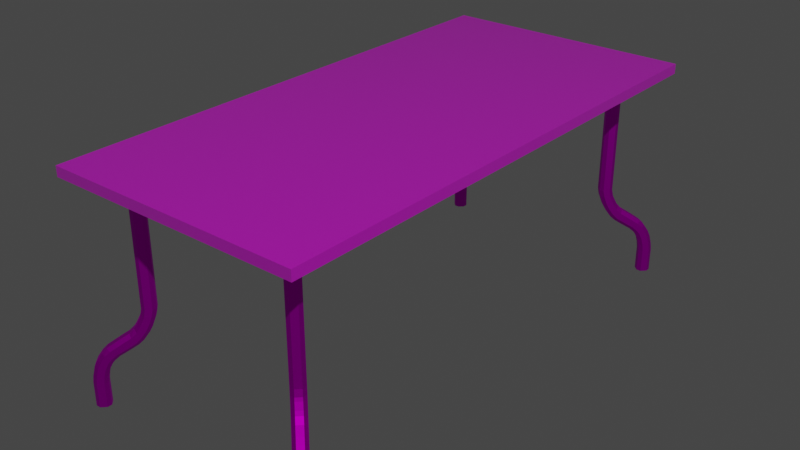 # Source: TableCabinet.blend  (saved by Blender 2.93.20; exported with 4.5.12 LTS)
import bpy
from mathutils import Matrix  # noqa: F401  (used for matrix-valued properties, if any)

bpy.ops.wm.read_factory_settings(use_empty=True)
scene = bpy.context.scene
scene.name = 'Scene'

# ---- collections
col_collection = bpy.data.collections.new('Collection'); scene.collection.children.link(col_collection)

# ---- images (referenced by path relative to the original .blend; pixels are not part of the script)
import os
ASSET_DIR = os.environ.get("B2B_ASSET_DIR", "")  # directory of the original .blend (textures are referenced by path, not embedded)
HERE = os.path.dirname(os.path.abspath(__file__))  # packed textures are extracted next to this script under _unpacked/

def load_image(name, relpath, width, height, colorspace="sRGB"):
    """Load a texture the original file referenced (path relative to the .blend, or extracted next to this script)."""
    p = next((c for c in (os.path.join(HERE, relpath), os.path.join(ASSET_DIR, relpath)) if relpath and os.path.exists(c)), "")
    if p:
        img = bpy.data.images.load(p, check_existing=True)
        img.name = name
    else:  # same state as the original file: an image datablock whose file is absent (Cycles renders it pink)
        img = bpy.data.images.new(name, width, height)
        img.source = "FILE"
        img.filepath = "//" + (relpath or name)
    img.colorspace_settings.name = colorspace
    return img
img_keramic_jpg = load_image('keramic.jpg', 'keramic.jpg', 1024, 1024, 'sRGB')
img_tablesurface_001 = load_image('TableSurface.001', '_unpacked/TableSurface.3ec39d5f.png', 1024, 1024, 'sRGB')
img_metal_jpg = load_image('metal.jpg', 'metal.jpg', 1024, 1024, 'sRGB')
img_tablelegs_001 = load_image('TableLegs.001', '_unpacked/TableLegs.19e9b6f4.png', 1024, 1024, 'sRGB')

# ---- materials (node trees are filled in below, after node groups)
mat_keramicsurface = bpy.data.materials.new('KeramicSurface')
mat_metallegs = bpy.data.materials.new('MetalLegs')

# ---- material node trees
mat_keramicsurface.use_nodes = True; mat_keramicsurface.node_tree.nodes.clear()
_N = mat_keramicsurface.node_tree.nodes; _L = mat_keramicsurface.node_tree.links
n0 = _N.new('ShaderNodeBsdfPrincipled'); n0.name = 'Principled BSDF'; n0.location = (10, 300)
n0.distribution = 'GGX'
n0.subsurface_method = 'BURLEY'
n0.inputs[2].default_value = 0.4339
n0.inputs[3].default_value = 1.45
n0.inputs[13].default_value = 1.0
n0.inputs[24].default_value = 0.1256
n0.inputs[27].default_value = (0.0, 0.0, 0.0, 1.0)
n0.inputs[28].default_value = 1.0
n1 = _N.new('ShaderNodeOutputMaterial'); n1.name = 'Material Output'; n1.location = (300, 300)
n2 = _N.new('ShaderNodeTexImage'); n2.name = 'Image Texture'; n2.location = (-280, 275)
n2.image = img_keramic_jpg
n3 = _N.new('ShaderNodeTexImage'); n3.name = 'Image Texture.001'; n3.location = (-442, -70)
n3.image = img_tablesurface_001
n4 = _N.new('ShaderNodeMix'); n4.name = 'Mix'; n4.location = (-160, 180)
n4.data_type = 'RGBA'
n4.inputs[0].default_value = 0.2149
n4.inputs[6].default_value = (1.0, 1.0, 1.0, 1.0)
_L.new(n0.outputs[0], n1.inputs[0])
_L.new(n2.outputs[0], n0.inputs[0])
_L.new(n2.outputs[0], n4.inputs[7])
_L.new(n4.outputs[2], n0.inputs[14])
n1.is_active_output = True
mat_metallegs.use_nodes = True; mat_metallegs.node_tree.nodes.clear()
_N = mat_metallegs.node_tree.nodes; _L = mat_metallegs.node_tree.links
n0 = _N.new('ShaderNodeBsdfPrincipled'); n0.name = 'Principled BSDF'; n0.location = (10, 300)
n0.distribution = 'GGX'
n0.subsurface_method = 'BURLEY'
n0.inputs[1].default_value = 1.0
n0.inputs[2].default_value = 0.624
n0.inputs[3].default_value = 1.45
n0.inputs[13].default_value = 1.0
n0.inputs[27].default_value = (0.0, 0.0, 0.0, 1.0)
n0.inputs[28].default_value = 1.0
n1 = _N.new('ShaderNodeOutputMaterial'); n1.name = 'Material Output'; n1.location = (300, 300)
n2 = _N.new('ShaderNodeTexImage'); n2.name = 'Image Texture'; n2.location = (-280, 275)
n2.image = img_metal_jpg
n3 = _N.new('ShaderNodeTexImage'); n3.name = 'Image Texture.001'; n3.location = (-394, -43)
n3.image = img_tablelegs_001
_L.new(n0.outputs[0], n1.inputs[0])
_L.new(n2.outputs[0], n0.inputs[0])
n1.is_active_output = True

# ---- world
world_world = bpy.data.worlds.new('World'); scene.world = world_world
world_world.use_nodes = True; world_world.node_tree.nodes.clear()
_N = world_world.node_tree.nodes; _L = world_world.node_tree.links
n0 = _N.new('ShaderNodeOutputWorld'); n0.name = 'World Output'; n0.location = (300, 300)
n1 = _N.new('ShaderNodeBackground'); n1.name = 'Background'; n1.location = (10, 300)
n1.inputs[0].default_value = (0.05088, 0.05088, 0.05088, 1.0)
_L.new(n1.outputs[0], n0.inputs[0])
n0.is_active_output = True
world_world.color = (0.05088, 0.05088, 0.05088)
world_world.use_sun_shadow = False
world_world.sun_shadow_jitter_overblur = 0.0

# ---- lights
light_light = bpy.data.lights.new('Light', 'POINT')
light_light.transmission_factor = 0.0
light_light.energy = 1000.0
light_light.shadow_soft_size = 0.1
light_light.shadow_maximum_resolution = 0.006
light_light.use_absolute_resolution = True

# ---- meshes
me_cube = bpy.data.meshes.new('Cube')
me_cube.from_pydata([(-0.4862, -1.0, 0.824), (-0.4862, -1.0, 0.8617), (-0.4862, 1.0, 0.824), (-0.4862, 1.0, 0.8617), (0.4862, -1.0, 0.824), (0.4862, -1.0, 0.8617), (0.4862, 1.0, 0.824), (0.4862, 1.0, 0.8617), (0.0, 0.025, 0.8428), (-0.01607, 0.01915, 0.8428), (-0.02462, 0.004341, 0.8428), (-0.02165, -0.0125, 0.8428), (-0.008551, -0.02349, 0.8428), (0.008551, -0.02349, 0.8428), (0.02165, -0.0125, 0.8428), (0.02462, 0.004341, 0.8428), (0.01607, 0.01915, 0.8428), (-0.4325, -0.9141, 0.8297), (-0.4325, -0.8641, 0.8297), (-0.3825, -0.9141, 0.8297), (-0.3825, -0.8641, 0.8297)], [(9, 8), (10, 9), (11, 10), (12, 11), (13, 12), (14, 13), (15, 14), (16, 15), (8, 16)], [(0, 1, 3, 2), (2, 3, 7, 6), (6, 7, 5, 4), (4, 5, 1, 0), (2, 6, 4, 0), (7, 3, 1, 5), (20, 18, 17, 19)])
_uv = me_cube.uv_layers.new(name='UVMap')
_uv.uv.foreach_set('vector', [0.9765, 0.8262, 0.9765, 0.8818, 0.02058, 0.8818, 0.02058, 0.8262, 0.8698, 0.8371, 0.8698, 0.8831, 0.405, 0.8831, 0.405, 0.8371, 0.01857, 0.9105, 0.01857, 0.8457, 0.9745, 0.8457, 0.9745, 0.9105, 0.9543, 0.8726, 0.9543, 0.92, 0.4895, 0.92, 0.4895, 0.8726, 0.04063, 0.8459, 0.04063, 0.1665, 0.9714, 0.1665, 0.9714, 0.8459, 0.009934, 0.8619, 0.009934, 0.1494, 0.986, 0.1494, 0.986, 0.8619, 0.4793, 0.01928, 0.5032, 0.01928, 0.5032, 0.0352, 0.4793, 0.0352])
me_cube.materials.append(mat_keramicsurface)
me_cube.use_remesh_fix_poles = True
me_cube.use_remesh_preserve_attributes = False
me_cube.update()
me_cube_001 = bpy.data.meshes.new('Cube.001')
me_cube_001.from_pydata([(-0.3059, -0.8564, 0.3396), (-0.3051, -0.8376, 0.3404), (-0.302, -0.8344, 0.365), (-0.302, -0.8524, 0.365), (-0.302, -0.8524, 0.8297), (-0.302, -0.8344, 0.8297), (-0.3224, -0.8729, 0.3396), (-0.3194, -0.8698, 0.365), (-0.3373, -0.8698, 0.365), (-0.3409, -0.8733, 0.3406), (-0.3373, -0.8698, 0.8297), (-0.3194, -0.8698, 0.8297), (-0.3413, -0.821, 0.3396), (-0.3373, -0.8171, 0.365), (-0.3194, -0.8171, 0.365), (-0.3225, -0.8202, 0.3404), (-0.3194, -0.8171, 0.8297), (-0.3373, -0.8171, 0.8297), (-0.3583, -0.856, 0.3406), (-0.3547, -0.8524, 0.365), (-0.3547, -0.8344, 0.365), (-0.3578, -0.8375, 0.3396), (-0.3547, -0.8344, 0.8297), (-0.3547, -0.8524, 0.8297), (-0.336, -0.8865, 0.2996), (-0.3277, -0.8781, 0.3223), (-0.3443, -0.8768, 0.3293), (-0.3525, -0.885, 0.3067), (-0.3222, -0.8727, 0.2866), (-0.3237, -0.8562, 0.2795), (-0.3153, -0.8478, 0.3018), (-0.3139, -0.8644, 0.3093), (-0.3699, -0.8676, 0.3067), (-0.3617, -0.8594, 0.3293), (-0.3631, -0.8428, 0.3223), (-0.3714, -0.8511, 0.2996), (-0.3576, -0.8373, 0.2866), (-0.3493, -0.829, 0.3093), (-0.3327, -0.8304, 0.3018), (-0.3411, -0.8388, 0.2795), (-0.3563, -0.9068, 0.265), (-0.3431, -0.8935, 0.2828), (-0.3581, -0.8905, 0.2935), (-0.3702, -0.9027, 0.2756), (-0.3469, -0.8973, 0.2443), (-0.351, -0.8835, 0.2337), (-0.3382, -0.8707, 0.2509), (-0.3341, -0.8845, 0.2631), (-0.3876, -0.8853, 0.2756), (-0.3754, -0.8731, 0.2935), (-0.3785, -0.8582, 0.2828), (-0.3917, -0.8714, 0.265), (-0.3823, -0.862, 0.2443), (-0.3694, -0.8492, 0.2631), (-0.3556, -0.8533, 0.2509), (-0.3684, -0.8661, 0.2337), (-0.3912, -0.9417, 0.2326), (-0.3763, -0.9267, 0.2467), (-0.3902, -0.9226, 0.2574), (-0.4051, -0.9376, 0.2433), (-0.3821, -0.9326, 0.2127), (-0.3862, -0.9187, 0.202), (-0.3709, -0.9034, 0.2154), (-0.3668, -0.9173, 0.2261), (-0.4225, -0.9202, 0.2433), (-0.4075, -0.9052, 0.2574), (-0.4116, -0.8914, 0.2467), (-0.4266, -0.9063, 0.2326), (-0.4175, -0.8972, 0.2127), (-0.4022, -0.8819, 0.2261), (-0.3883, -0.886, 0.2154), (-0.4036, -0.9013, 0.202), (-0.4203, -0.9708, 0.1997), (-0.407, -0.9574, 0.2173), (-0.424, -0.9565, 0.2249), (-0.4365, -0.969, 0.2073), (-0.4069, -0.9574, 0.1857), (-0.4087, -0.9411, 0.1782), (-0.3953, -0.9277, 0.1945), (-0.3935, -0.9439, 0.2032), (-0.4539, -0.9516, 0.2073), (-0.4414, -0.9391, 0.2249), (-0.4423, -0.922, 0.2173), (-0.4557, -0.9354, 0.1997), (-0.4423, -0.922, 0.1857), (-0.4288, -0.9085, 0.2032), (-0.4126, -0.9103, 0.1945), (-0.4261, -0.9238, 0.1782), (-0.4392, -0.9897, 0.1543), (-0.4311, -0.9815, 0.1776), (-0.4497, -0.9822, 0.1802), (-0.4569, -0.9894, 0.1574), (-0.4226, -0.973, 0.1484), (-0.4229, -0.9553, 0.1453), (-0.4149, -0.9473, 0.1674), (-0.4149, -0.9654, 0.1719), (-0.4743, -0.972, 0.1574), (-0.4671, -0.9648, 0.1802), (-0.4664, -0.9462, 0.1776), (-0.4746, -0.9543, 0.1543), (-0.4579, -0.9377, 0.1484), (-0.4503, -0.93, 0.1719), (-0.4322, -0.9299, 0.1674), (-0.4402, -0.9379, 0.1453), (-0.4471, -0.9975, 0.09656), (-0.4447, -0.9951, 0.122), (-0.4629, -0.9954, 0.1217), (-0.465, -0.9975, 0.09659), (-0.4297, -0.9801, 0.0965), (-0.4297, -0.9621, 0.09647), (-0.4273, -0.9598, 0.1215), (-0.4276, -0.978, 0.1219), (-0.4824, -0.9801, 0.09659), (-0.4803, -0.978, 0.1217), (-0.48, -0.9597, 0.122), (-0.4824, -0.9621, 0.09656), (-0.465, -0.9448, 0.0965), (-0.4629, -0.9427, 0.1219), (-0.4447, -0.9424, 0.1215), (-0.4471, -0.9448, 0.09647), (-0.4472, -0.9977, 0.004777), (-0.4652, -0.9977, 0.004807), (-0.4562, -0.9887, -0.0007485), (-0.4298, -0.9803, 0.004718), (-0.4388, -0.9713, -0.0008071), (-0.4298, -0.9623, 0.004688), (-0.4826, -0.9803, 0.004807), (-0.4826, -0.9623, 0.004777), (-0.4736, -0.9713, -0.0007485), (-0.4652, -0.9449, 0.004718), (-0.4472, -0.9449, 0.004688), (-0.4562, -0.9539, -0.0008071)], [], [(14, 16, 5, 2), (9, 18, 33, 26), (28, 24, 41, 47), (15, 1, 30, 38), (8, 10, 23, 19), (27, 32, 49, 42), (21, 12, 37, 34), (3, 4, 11, 7), (20, 22, 17, 13), (51, 52, 69, 66), (35, 36, 53, 50), (39, 29, 46, 54), (44, 40, 57, 63), (76, 72, 89, 95), (55, 45, 62, 70), (60, 56, 73, 79), (43, 48, 65, 58), (83, 84, 101, 98), (59, 64, 81, 74), (67, 68, 85, 82), (71, 61, 78, 86), (103, 93, 110, 118), (87, 77, 94, 102), (92, 88, 105, 111), (75, 80, 97, 90), (122, 128, 131, 124), (108, 104, 120, 123), (91, 96, 113, 106), (99, 100, 117, 114), (107, 112, 126, 121), (115, 116, 129, 127), (119, 109, 125, 130), (0, 1, 2, 3), (6, 7, 8, 9), (12, 13, 14, 15), (18, 19, 20, 21), (24, 25, 26, 27), (28, 29, 30, 31), (32, 33, 34, 35), (36, 37, 38, 39), (40, 41, 42, 43), (44, 45, 46, 47), (48, 49, 50, 51), (52, 53, 54, 55), (56, 57, 58, 59), (60, 61, 62, 63), (64, 65, 66, 67), (68, 69, 70, 71), (72, 73, 74, 75), (76, 77, 78, 79), (80, 81, 82, 83), (84, 85, 86, 87), (88, 89, 90, 91), (92, 93, 94, 95), (96, 97, 98, 99), (100, 101, 102, 103), (104, 105, 106, 107), (108, 109, 110, 111), (112, 113, 114, 115), (116, 117, 118, 119), (120, 121, 122), (123, 124, 125), (126, 127, 128), (129, 130, 131), (6, 0, 3, 7), (2, 5, 4, 3), (10, 8, 7, 11), (18, 9, 8, 19), (22, 20, 19, 23), (12, 21, 20, 13), (16, 14, 13, 17), (1, 15, 14, 2), (24, 28, 31, 25), (32, 27, 26, 33), (36, 35, 34, 37), (29, 39, 38, 30), (0, 31, 30, 1), (37, 12, 15, 38), (21, 34, 33, 18), (25, 6, 9, 26), (40, 44, 47, 41), (48, 43, 42, 49), (52, 51, 50, 53), (45, 55, 54, 46), (27, 42, 41, 24), (46, 29, 28, 47), (53, 36, 39, 54), (35, 50, 49, 32), (56, 60, 63, 57), (64, 59, 58, 65), (68, 67, 66, 69), (61, 71, 70, 62), (44, 63, 62, 45), (69, 52, 55, 70), (51, 66, 65, 48), (57, 40, 43, 58), (72, 76, 79, 73), (80, 75, 74, 81), (84, 83, 82, 85), (77, 87, 86, 78), (71, 86, 85, 68), (81, 64, 67, 82), (59, 74, 73, 56), (78, 61, 60, 79), (88, 92, 95, 89), (96, 91, 90, 97), (100, 99, 98, 101), (93, 103, 102, 94), (76, 95, 94, 77), (101, 84, 87, 102), (83, 98, 97, 80), (89, 72, 75, 90), (104, 108, 111, 105), (112, 107, 106, 113), (116, 115, 114, 117), (109, 119, 118, 110), (99, 114, 113, 96), (105, 88, 91, 106), (103, 118, 117, 100), (110, 93, 92, 111), (122, 124, 123, 120), (128, 122, 121, 126), (131, 128, 127, 129), (124, 131, 130, 125), (119, 130, 129, 116), (126, 112, 115, 127), (107, 121, 120, 104), (125, 109, 108, 123), (0, 6, 25, 31)])
_uv = me_cube_001.uv_layers.new(name='UVMap')
_uv.uv.foreach_set('vector', [0.4371, 0.1391, 0.4371, 0.6151, 0.4188, 0.6151, 0.4188, 0.1391, 0.4188, 0.4217, 0.4006, 0.4217, 0.4006, 0.4081, 0.4188, 0.4081, 0.2998, 0.5894, 0.3157, 0.5874, 0.3197, 0.6107, 0.3074, 0.6237, 0.4371, 0.1119, 0.4188, 0.1119, 0.4188, 0.06613, 0.4371, 0.06613, 0.4188, 0.4493, 0.4188, 0.9479, 0.4006, 0.9479, 0.4006, 0.4493, 0.4188, 0.3804, 0.4006, 0.3804, 0.4006, 0.364, 0.4188, 0.364, 0.1923, 0.4656, 0.1761, 0.4793, 0.1787, 0.4411, 0.1945, 0.4432, 0.2937, 0.491, 0.3747, 0.007486, 0.3918, 0.02196, 0.3107, 0.5054, 0.1937, 0.4946, 0.2748, 0.978, 0.2578, 0.9925, 0.1767, 0.509, 0.2126, 0.3597, 0.1997, 0.346, 0.2161, 0.3105, 0.2289, 0.3241, 0.1987, 0.4126, 0.1829, 0.4106, 0.1904, 0.3763, 0.2027, 0.3893, 0.4371, 0.03821, 0.4188, 0.03821, 0.4188, 0.0, 0.4371, 0.0, 0.3167, 0.654, 0.3295, 0.6403, 0.3459, 0.6759, 0.3331, 0.6895, 0.3653, 0.765, 0.3809, 0.7616, 0.3876, 0.7935, 0.3707, 0.786, 0.4553, 0.3159, 0.4371, 0.3159, 0.4371, 0.2794, 0.4553, 0.2794, 0.3457, 0.7162, 0.3581, 0.7031, 0.3709, 0.7321, 0.3552, 0.7355, 0.4188, 0.3398, 0.4006, 0.3398, 0.4006, 0.312, 0.4188, 0.312, 0.2639, 0.2384, 0.2484, 0.235, 0.2538, 0.214, 0.2706, 0.2065, 0.4188, 0.2907, 0.4006, 0.2907, 0.4006, 0.2632, 0.4188, 0.2632, 0.2412, 0.2969, 0.2287, 0.2838, 0.2382, 0.2645, 0.2539, 0.2679, 0.4553, 0.2516, 0.4371, 0.2516, 0.4371, 0.2354, 0.4553, 0.2354, 0.4647, 0.1668, 0.4465, 0.1668, 0.4465, 0.1397, 0.4647, 0.1397, 0.4647, 0.2092, 0.4465, 0.2092, 0.4465, 0.1944, 0.4647, 0.1944, 0.3742, 0.8168, 0.3915, 0.8245, 0.3912, 0.8627, 0.3745, 0.8485, 0.4188, 0.239, 0.4006, 0.239, 0.4006, 0.2046, 0.4188, 0.2046, 0.4484, 0.3415, 0.4484, 0.3825, 0.4371, 0.3825, 0.4371, 0.3415, 0.3721, 0.8767, 0.3891, 0.8911, 0.3733, 0.9868, 0.3562, 0.9723, 0.4188, 0.1771, 0.4006, 0.1771, 0.4006, 0.1363, 0.4188, 0.1363, 0.2745, 0.1755, 0.2572, 0.1832, 0.2575, 0.1515, 0.2742, 0.1373, 0.4188, 0.1085, 0.4006, 0.1085, 0.4006, 0.009967, 0.4188, 0.009967, 0.2722, 0.1089, 0.2551, 0.1233, 0.2392, 0.02766, 0.2563, 0.01324, 0.4647, 0.1126, 0.4465, 0.1126, 0.4465, 0.0185, 0.4647, 0.0185, 0.2931, 0.5207, 0.2836, 0.5117, 0.2848, 0.4835, 0.2937, 0.491, 0.3093, 0.5344, 0.3107, 0.5054, 0.3195, 0.5129, 0.3188, 0.5413, 0.1761, 0.4793, 0.1767, 0.509, 0.1679, 0.5165, 0.1667, 0.4883, 0.2018, 0.4587, 0.2026, 0.4871, 0.1937, 0.4946, 0.1923, 0.4656, 0.3157, 0.5874, 0.3114, 0.5568, 0.3202, 0.556, 0.3242, 0.5863, 0.2998, 0.5894, 0.2913, 0.5905, 0.2869, 0.5604, 0.2957, 0.5589, 0.2073, 0.4137, 0.2032, 0.444, 0.1945, 0.4432, 0.1987, 0.4126, 0.1829, 0.4106, 0.1787, 0.4411, 0.1699, 0.4396, 0.1743, 0.4095, 0.3295, 0.6403, 0.3197, 0.6107, 0.3274, 0.6046, 0.3362, 0.6333, 0.3167, 0.654, 0.31, 0.661, 0.3005, 0.6324, 0.3074, 0.6237, 0.2192, 0.3667, 0.2104, 0.3954, 0.2027, 0.3893, 0.2126, 0.3597, 0.1997, 0.346, 0.1904, 0.3763, 0.1835, 0.3676, 0.1931, 0.339, 0.3581, 0.7031, 0.3459, 0.6759, 0.3526, 0.6689, 0.3648, 0.696, 0.3457, 0.7162, 0.3391, 0.7232, 0.3264, 0.6966, 0.3331, 0.6895, 0.2478, 0.304, 0.2356, 0.3311, 0.2289, 0.3241, 0.2412, 0.2969, 0.2287, 0.2838, 0.2161, 0.3105, 0.2094, 0.3034, 0.2221, 0.2768, 0.3809, 0.7616, 0.3709, 0.7321, 0.3801, 0.7309, 0.3893, 0.7597, 0.3653, 0.765, 0.3569, 0.7668, 0.3466, 0.7386, 0.3552, 0.7355, 0.2723, 0.2403, 0.2632, 0.2691, 0.2539, 0.2679, 0.2639, 0.2384, 0.2484, 0.235, 0.2382, 0.2645, 0.2296, 0.2614, 0.2399, 0.2332, 0.3915, 0.8245, 0.3876, 0.7935, 0.3975, 0.7988, 0.4006, 0.8286, 0.3742, 0.8168, 0.3651, 0.8128, 0.3611, 0.7831, 0.3707, 0.786, 0.2836, 0.1714, 0.2806, 0.2012, 0.2706, 0.2065, 0.2745, 0.1755, 0.2572, 0.1832, 0.2538, 0.214, 0.2441, 0.2169, 0.2481, 0.1872, 0.3891, 0.8911, 0.3912, 0.8627, 0.4003, 0.8707, 0.398, 0.8986, 0.3721, 0.8767, 0.3633, 0.8693, 0.3653, 0.8413, 0.3745, 0.8485, 0.281, 0.1014, 0.2833, 0.1293, 0.2742, 0.1373, 0.2722, 0.1089, 0.2551, 0.1233, 0.2575, 0.1515, 0.2484, 0.1587, 0.2463, 0.1307, 0.3733, 0.9868, 0.3821, 0.9942, 0.3711, 1.0, 0.4371, 0.01304, 0.4465, 0.0, 0.4465, 0.0185, 0.2651, 0.00579, 0.2563, 0.01324, 0.2541, 0.0, 0.4741, 0.01304, 0.4647, 0.0185, 0.4647, 0.0, 0.3093, 0.5344, 0.2931, 0.5207, 0.2937, 0.491, 0.3107, 0.5054, 0.2848, 0.4835, 0.3659, 0.0, 0.3747, 0.007486, 0.2937, 0.491, 0.4006, 0.02945, 0.3195, 0.5129, 0.3107, 0.5054, 0.3918, 0.02196, 0.4006, 0.4217, 0.4188, 0.4217, 0.4188, 0.4493, 0.4006, 0.4493, 0.2748, 0.978, 0.1937, 0.4946, 0.2026, 0.4871, 0.2836, 0.9706, 0.1761, 0.4793, 0.1923, 0.4656, 0.1937, 0.4946, 0.1767, 0.509, 0.249, 1.0, 0.1679, 0.5165, 0.1767, 0.509, 0.2578, 0.9925, 0.4188, 0.1119, 0.4371, 0.1119, 0.4371, 0.1391, 0.4188, 0.1391, 0.3157, 0.5874, 0.2998, 0.5894, 0.2957, 0.5589, 0.3114, 0.5568, 0.4006, 0.3804, 0.4188, 0.3804, 0.4188, 0.4081, 0.4006, 0.4081, 0.1829, 0.4106, 0.1987, 0.4126, 0.1945, 0.4432, 0.1787, 0.4411, 0.4188, 0.03821, 0.4371, 0.03821, 0.4371, 0.06613, 0.4188, 0.06613, 0.2931, 0.5207, 0.2957, 0.5589, 0.2869, 0.5604, 0.2836, 0.5117, 0.1787, 0.4411, 0.1761, 0.4793, 0.1667, 0.4883, 0.1699, 0.4396, 0.1923, 0.4656, 0.1945, 0.4432, 0.2032, 0.444, 0.2018, 0.4587, 0.3114, 0.5568, 0.3093, 0.5344, 0.3188, 0.5413, 0.3202, 0.556, 0.3295, 0.6403, 0.3167, 0.654, 0.3074, 0.6237, 0.3197, 0.6107, 0.4006, 0.3398, 0.4188, 0.3398, 0.4188, 0.364, 0.4006, 0.364, 0.1997, 0.346, 0.2126, 0.3597, 0.2027, 0.3893, 0.1904, 0.3763, 0.4371, 0.3159, 0.4553, 0.3159, 0.4553, 0.3415, 0.4371, 0.3415, 0.3242, 0.5863, 0.3274, 0.6046, 0.3197, 0.6107, 0.3157, 0.5874, 0.3005, 0.6324, 0.2913, 0.5905, 0.2998, 0.5894, 0.3074, 0.6237, 0.1904, 0.3763, 0.1829, 0.4106, 0.1743, 0.4095, 0.1835, 0.3676, 0.1987, 0.4126, 0.2027, 0.3893, 0.2104, 0.3954, 0.2073, 0.4137, 0.3581, 0.7031, 0.3457, 0.7162, 0.3331, 0.6895, 0.3459, 0.6759, 0.4006, 0.2907, 0.4188, 0.2907, 0.4188, 0.312, 0.4006, 0.312, 0.2287, 0.2838, 0.2412, 0.2969, 0.2289, 0.3241, 0.2161, 0.3105, 0.4371, 0.2516, 0.4553, 0.2516, 0.4553, 0.2794, 0.4371, 0.2794, 0.3167, 0.654, 0.3331, 0.6895, 0.3264, 0.6966, 0.31, 0.661, 0.2161, 0.3105, 0.1997, 0.346, 0.1931, 0.339, 0.2094, 0.3034, 0.2126, 0.3597, 0.2289, 0.3241, 0.2356, 0.3311, 0.2192, 0.3667, 0.3459, 0.6759, 0.3295, 0.6403, 0.3362, 0.6333, 0.3526, 0.6689, 0.3809, 0.7616, 0.3653, 0.765, 0.3552, 0.7355, 0.3709, 0.7321, 0.4006, 0.239, 0.4188, 0.239, 0.4188, 0.2632, 0.4006, 0.2632, 0.2484, 0.235, 0.2639, 0.2384, 0.2539, 0.2679, 0.2382, 0.2645, 0.4371, 0.2092, 0.4553, 0.2092, 0.4553, 0.2354, 0.4371, 0.2354, 0.2221, 0.2768, 0.2296, 0.2614, 0.2382, 0.2645, 0.2287, 0.2838, 0.2632, 0.2691, 0.2478, 0.304, 0.2412, 0.2969, 0.2539, 0.2679, 0.3648, 0.696, 0.3801, 0.7309, 0.3709, 0.7321, 0.3581, 0.7031, 0.3466, 0.7386, 0.3391, 0.7232, 0.3457, 0.7162, 0.3552, 0.7355, 0.3915, 0.8245, 0.3742, 0.8168, 0.3707, 0.786, 0.3876, 0.7935, 0.4006, 0.1771, 0.4188, 0.1771, 0.4188, 0.2046, 0.4006, 0.2046, 0.2572, 0.1832, 0.2745, 0.1755, 0.2706, 0.2065, 0.2538, 0.214, 0.4465, 0.1668, 0.4647, 0.1668, 0.4647, 0.1944, 0.4465, 0.1944, 0.3653, 0.765, 0.3707, 0.786, 0.3611, 0.7831, 0.3569, 0.7668, 0.2538, 0.214, 0.2484, 0.235, 0.2399, 0.2332, 0.2441, 0.2169, 0.2639, 0.2384, 0.2706, 0.2065, 0.2806, 0.2012, 0.2723, 0.2403, 0.3876, 0.7935, 0.3809, 0.7616, 0.3893, 0.7597, 0.3975, 0.7988, 0.3891, 0.8911, 0.3721, 0.8767, 0.3745, 0.8485, 0.3912, 0.8627, 0.4006, 0.1085, 0.4188, 0.1085, 0.4188, 0.1363, 0.4006, 0.1363, 0.2551, 0.1233, 0.2722, 0.1089, 0.2742, 0.1373, 0.2575, 0.1515, 0.4465, 0.1126, 0.4647, 0.1126, 0.4647, 0.1397, 0.4465, 0.1397, 0.2745, 0.1755, 0.2742, 0.1373, 0.2833, 0.1293, 0.2836, 0.1714, 0.3912, 0.8627, 0.3915, 0.8245, 0.4006, 0.8286, 0.4003, 0.8707, 0.2481, 0.1872, 0.2484, 0.1587, 0.2575, 0.1515, 0.2572, 0.1832, 0.3653, 0.8413, 0.3651, 0.8128, 0.3742, 0.8168, 0.3745, 0.8485, 0.3711, 1.0, 0.354, 0.9856, 0.3562, 0.9723, 0.3733, 0.9868, 0.4006, 0.0, 0.4188, 0.0, 0.4188, 0.009967, 0.4006, 0.009967, 0.2371, 0.01441, 0.2541, 0.0, 0.2563, 0.01324, 0.2392, 0.02766, 0.4465, 0.0, 0.4647, 0.0, 0.4647, 0.0185, 0.4465, 0.0185, 0.2463, 0.1307, 0.2304, 0.03511, 0.2392, 0.02766, 0.2551, 0.1233, 0.2651, 0.00579, 0.281, 0.1014, 0.2722, 0.1089, 0.2563, 0.01324, 0.398, 0.8986, 0.3821, 0.9942, 0.3733, 0.9868, 0.3891, 0.8911, 0.3474, 0.9649, 0.3633, 0.8693, 0.3721, 0.8767, 0.3562, 0.9723, 0.2931, 0.5207, 0.3093, 0.5344, 0.3114, 0.5568, 0.2957, 0.5589])
me_cube_001.materials.append(mat_metallegs)
me_cube_001.use_remesh_fix_poles = True
me_cube_001.use_remesh_preserve_attributes = False
me_cube_001.update()

# ---- objects
ob_light = bpy.data.objects.new('Light', light_light)
ob_surface = bpy.data.objects.new('Surface', me_cube)
ob_legs = bpy.data.objects.new('Legs', me_cube_001)

# ---- transforms, parenting, visibility, modifiers, constraints
ob_light.location = (4.969, -3.981, 7.082)
ob_light.rotation_euler = (0.6503, 0.05522, 1.866)
ob_light.lock_rotations_4d = False
ob_light.empty_display_type = 'ARROWS'
ob_light.color = (0.0, 0.0, 0.0, 0.0)
ob_light.lineart.crease_threshold = 0.0
ob_surface.location = (0.0, 0.0, 0.0)
ob_legs.location = (0.0, 0.0, 0.0)
_m = ob_legs.modifiers.new('Mirror', 'MIRROR')
_m.use_axis = (True, True, False)

# ---- collection membership
col_collection.objects.link(ob_light)
col_collection.objects.link(ob_surface)
col_collection.objects.link(ob_legs)

# ---- scene / render settings (as saved in the file)
scene.frame_start = 1; scene.frame_end = 250; scene.frame_set(1)
scene.render.engine = 'CYCLES'
scene.cycles.use_denoising = False
scene.cycles.samples = 300
scene.cycles.sampling_pattern = 'TABULATED_SOBOL'
scene.cycles.use_adaptive_sampling = False
scene.cycles.use_light_tree = False
scene.cycles.bake_type = 'DIFFUSE'
scene.view_settings.view_transform = 'Filmic'
bpy.context.view_layer.update()

# ---- added for rendering (the .blend has no active camera): camera
cam_auto = bpy.data.cameras.new('AutoCamera')
cam_auto.lens = 50.0
cam_auto.sensor_width = 36.0
cam_auto.clip_end = 1000.0
ob_auto_camera = bpy.data.objects.new('AutoCamera', cam_auto)
scene.collection.objects.link(ob_auto_camera)
ob_auto_camera.location = (2.20695, -2.64834, 2.19603)
ob_auto_camera.rotation_euler = (1.09748, -7.21219e-08, 0.694738)
scene.camera = ob_auto_camera
bpy.context.view_layer.update()
